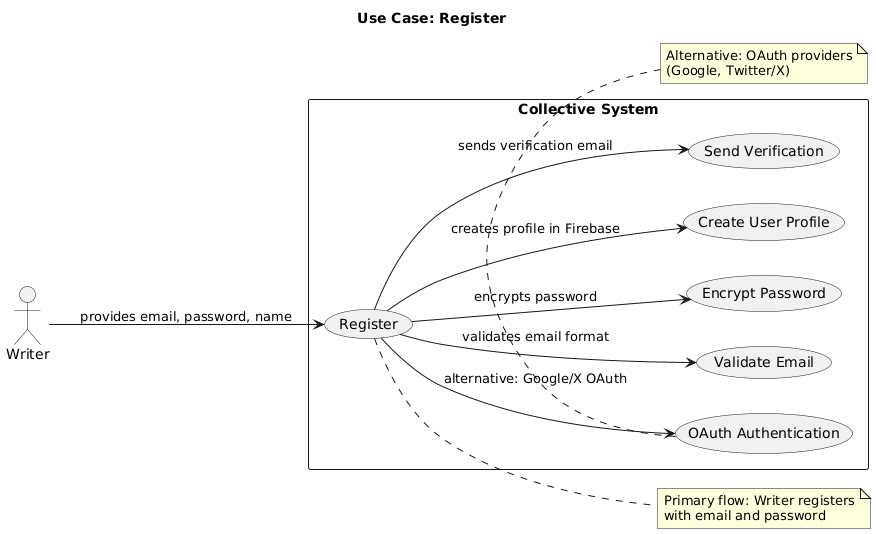

The diagram above was rendered by PlantUML. Its source (embedded in the PNG):
@startuml
title Use Case: Register
left to right direction

actor Writer as W
rectangle "Collective System" {
  usecase "Register" as UC1
  usecase "Validate Email" as UC2
  usecase "Encrypt Password" as UC3
  usecase "Create User Profile" as UC4
  usecase "Send Verification" as UC5
  usecase "OAuth Authentication" as UC6
}

W --> UC1 : provides email, password, name
UC1 --> UC2 : validates email format
UC1 --> UC3 : encrypts password
UC1 --> UC4 : creates profile in Firebase
UC1 --> UC5 : sends verification email
UC1 --> UC6 : alternative: Google/X OAuth

note right of UC1
  Primary flow: Writer registers
  with email and password
end note

note bottom of UC6
  Alternative: OAuth providers
  (Google, Twitter/X)
end note
@enduml